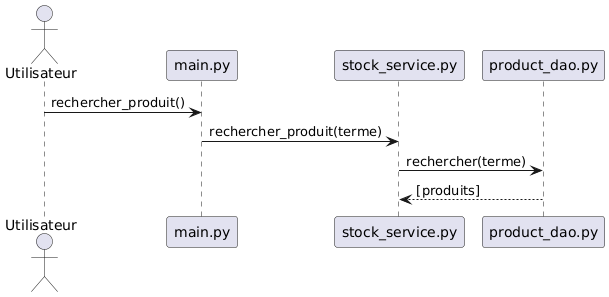

The diagram above was rendered by PlantUML. Its source (embedded in the PNG):
@startuml
actor Utilisateur
participant "main.py" as Main
participant "stock_service.py" as StockService
participant "product_dao.py" as ProduitDAO

Utilisateur -> Main : rechercher_produit()
Main -> StockService : rechercher_produit(terme)
StockService -> ProduitDAO : rechercher(terme)
ProduitDAO --> StockService : [produits]
@enduml